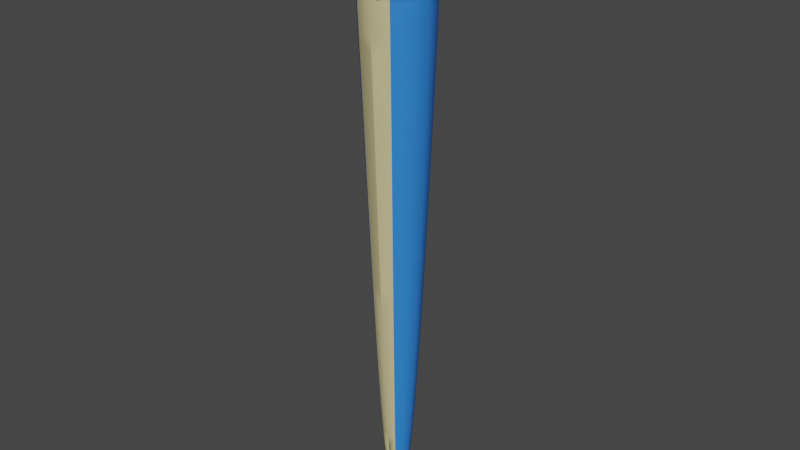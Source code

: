 # Source: 147-dratini.blend  (saved by Blender 2.90.8; exported with 4.5.12 LTS)
import bpy
from mathutils import Matrix  # noqa: F401  (used for matrix-valued properties, if any)

bpy.ops.wm.read_factory_settings(use_empty=True)
scene = bpy.context.scene
scene.name = 'Scene'

# ---- collections
col_collection = bpy.data.collections.new('Collection'); scene.collection.children.link(col_collection)

# ---- materials (node trees are filled in below, after node groups)
mat_body_1 = bpy.data.materials.new('body 1')
mat_body_1.use_transparent_shadow = False
mat_body_2 = bpy.data.materials.new('body 2')
mat_body_2.use_transparent_shadow = False
mat_eyes_1 = bpy.data.materials.new('eyes 1')
mat_eyes_1.use_transparent_shadow = False

# ---- material node trees
mat_body_1.use_nodes = True; mat_body_1.node_tree.nodes.clear()
_N = mat_body_1.node_tree.nodes; _L = mat_body_1.node_tree.links
n0 = _N.new('ShaderNodeBsdfPrincipled'); n0.name = 'Principled BSDF'; n0.location = (10, 300)
n0.distribution = 'GGX'
n0.subsurface_method = 'BURLEY'
n0.inputs[0].default_value = (0.02846, 0.2234, 0.8, 1.0)
n0.inputs[3].default_value = 1.45
n0.inputs[27].default_value = (0.0, 0.0, 0.0, 1.0)
n0.inputs[28].default_value = 1.0
n1 = _N.new('ShaderNodeOutputMaterial'); n1.name = 'Material Output'; n1.location = (300, 300)
_L.new(n0.outputs[0], n1.inputs[0])
n1.is_active_output = True
mat_body_2.use_nodes = True; mat_body_2.node_tree.nodes.clear()
_N = mat_body_2.node_tree.nodes; _L = mat_body_2.node_tree.links
n0 = _N.new('ShaderNodeBsdfPrincipled'); n0.name = 'Principled BSDF'; n0.location = (10, 300)
n0.distribution = 'GGX'
n0.subsurface_method = 'BURLEY'
n0.inputs[0].default_value = (0.6351, 0.5725, 0.2908, 1.0)
n0.inputs[3].default_value = 1.45
n0.inputs[27].default_value = (0.0, 0.0, 0.0, 1.0)
n0.inputs[28].default_value = 1.0
n1 = _N.new('ShaderNodeOutputMaterial'); n1.name = 'Material Output'; n1.location = (300, 300)
_L.new(n0.outputs[0], n1.inputs[0])
n1.is_active_output = True
mat_eyes_1.use_nodes = True; mat_eyes_1.node_tree.nodes.clear()
_N = mat_eyes_1.node_tree.nodes; _L = mat_eyes_1.node_tree.links
n0 = _N.new('ShaderNodeBsdfPrincipled'); n0.name = 'Principled BSDF'; n0.location = (10, 300)
n0.distribution = 'GGX'
n0.subsurface_method = 'BURLEY'
n0.inputs[0].default_value = (0.0, 0.0, 0.0, 1.0)
n0.inputs[3].default_value = 1.45
n0.inputs[27].default_value = (0.0, 0.0, 0.0, 1.0)
n0.inputs[28].default_value = 1.0
n1 = _N.new('ShaderNodeOutputMaterial'); n1.name = 'Material Output'; n1.location = (300, 300)
_L.new(n0.outputs[0], n1.inputs[0])
n1.is_active_output = True

# ---- world
world_world = bpy.data.worlds.new('World'); scene.world = world_world
world_world.use_nodes = True; world_world.node_tree.nodes.clear()
_N = world_world.node_tree.nodes; _L = world_world.node_tree.links
n0 = _N.new('ShaderNodeOutputWorld'); n0.name = 'World Output'; n0.location = (300, 300)
n1 = _N.new('ShaderNodeBackground'); n1.name = 'Background'; n1.location = (10, 300)
n1.inputs[0].default_value = (0.05088, 0.05088, 0.05088, 1.0)
_L.new(n1.outputs[0], n0.inputs[0])
n0.is_active_output = True
world_world.color = (0.05088, 0.05088, 0.05088)
world_world.use_sun_shadow = False
world_world.sun_shadow_jitter_overblur = 0.0

# ---- meshes
me_beziercurve = bpy.data.meshes.new('BezierCurve')
me_beziercurve.from_pydata([(-0.0007866, -0.861, 4.905), (-0.5182, -0.7383, 4.912), (-0.897, -0.4035, 4.936), (-1.036, 0.05367, 4.971), (-0.897, 0.5107, 5.008), (-0.5182, 0.8452, 5.037), (-0.0007866, 0.9674, 5.049), (-0.000563, -0.8527, 4.844), (-0.4562, -0.7305, 4.847), (-0.7897, -0.397, 4.858), (-0.9118, 0.05836, 4.875), (-0.8909, 0.5137, 4.892), (-0.5144, 0.8469, 4.906), (-0.0001441, 0.9688, 4.912), (-0.0002557, -0.854, 4.695), (-0.4585, -0.7311, 4.697), (-0.7939, -0.3956, 4.703), (-0.9165, 0.06258, 4.713), (-0.7936, 0.5207, 4.723), (-0.4581, 0.856, 4.73), (0.0001663, 0.9786, 4.734), (2.968e-05, -0.8527, 4.478), (-0.4594, -0.7295, 4.48), (-0.7956, -0.3932, 4.484), (-0.9186, 0.06623, 4.49), (-0.7954, 0.5256, 4.497), (-0.459, 0.8618, 4.502), (0.0004722, 0.9847, 4.504), (0.0002784, -0.8406, 4.204), (-0.4545, -0.7186, 4.205), (-0.7874, -0.3855, 4.207), (-0.9092, 0.06933, 4.212), (-0.7872, 0.5241, 4.216), (-0.4542, 0.857, 4.219), (0.0007237, 0.9788, 4.221), (0.0004863, -0.8289, 3.876), (-0.4498, -0.7081, 3.877), (-0.7794, -0.3784, 3.879), (-0.8999, 0.07191, 3.882), (-0.7791, 0.5222, 3.885), (-0.4494, 0.8517, 3.887), (0.0009302, 0.9723, 3.888), (0.0006548, -0.8134, 3.501), (-0.4429, -0.6944, 3.501), (-0.7675, -0.3696, 3.503), (-0.8863, 0.07399, 3.505), (-0.7673, 0.5175, 3.507), (-0.4425, 0.8421, 3.508), (0.001094, 0.9609, 3.509), (0.0007867, -0.7954, 3.082), (-0.4346, -0.6786, 3.082), (-0.7532, -0.3598, 3.083), (-0.8698, 0.0756, 3.085), (-0.753, 0.5109, 3.086), (-0.4342, 0.8296, 3.087), (0.001218, 0.9461, 3.088), (0.0008831, -0.7778, 2.624), (-0.4263, -0.6632, 2.624), (-0.7389, -0.3504, 2.625), (-0.8533, 0.07678, 2.626), (-0.7387, 0.5039, 2.627), (-0.4259, 0.8166, 2.627), (0.001307, 0.931, 2.628), (0.0009468, -0.7585, 2.132), (-0.417, -0.6465, 2.132), (-0.7228, -0.3404, 2.132), (-0.8347, 0.07755, 2.132), (-0.7226, 0.4955, 2.133), (-0.4166, 0.8013, 2.133), (0.001362, 0.9132, 2.133), (0.0009807, -0.7371, 1.608), (-0.4064, -0.6278, 1.608), (-0.7046, -0.3295, 1.609), (-0.8136, 0.07794, 1.609), (-0.7044, 0.4853, 1.609), (-0.406, 0.7835, 1.609), (0.001385, 0.8925, 1.609), (0.0009863, -0.7159, 1.059), (-0.3958, -0.6095, 1.059), (-0.6863, -0.3189, 1.059), (-0.7925, 0.07799, 1.059), (-0.6861, 0.4748, 1.059), (-0.3955, 0.7653, 1.059), (0.001381, 0.8715, 1.059), (0.0009665, -0.6951, 0.4877), (-0.3853, -0.5915, 0.4876), (-0.6681, -0.3086, 0.4875), (-0.7715, 0.07773, 0.4872), (-0.6679, 0.464, 0.4869), (-0.385, 0.7468, 0.4867), (0.00135, 0.8502, 0.4866), (0.0009241, -0.6712, -0.1015), (-0.3731, -0.5709, -0.1015), (-0.6469, -0.2969, -0.1018), (-0.7471, 0.07718, -0.1022), (-0.6468, 0.4513, -0.1027), (-0.3728, 0.725, -0.103), (0.001296, 0.8252, -0.1031), (0.0008613, -0.6473, -0.7041), (-0.3609, -0.5503, -0.7042), (-0.6256, -0.2854, -0.7046), (-0.7225, 0.07638, -0.7051), (-0.6254, 0.4381, -0.7057), (-0.3606, 0.7029, -0.7061), (0.00122, 0.7997, -0.7063), (0.0007802, -0.6236, -1.316), (-0.3486, -0.5299, -1.316), (-0.6043, -0.2741, -1.317), (-0.6978, 0.07536, -1.317), (-0.6041, 0.4247, -1.318), (-0.3483, 0.6804, -1.318), (0.001127, 0.774, -1.319), (0.0006837, -0.5994, -1.933), (-0.336, -0.5091, -1.933), (-0.5824, -0.2626, -1.934), (-0.6726, 0.07414, -1.935), (-0.5823, 0.4108, -1.935), (-0.3357, 0.6572, -1.936), (0.001018, 0.7474, -1.936), (0.0005747, -0.5729, -2.551), (-0.3222, -0.4864, -2.551), (-0.5584, -0.25, -2.552), (-0.6448, 0.07276, -2.553), (-0.5582, 0.3955, -2.553), (-0.3219, 0.6317, -2.554), (0.0008949, 0.7181, -2.554), (0.0004548, -0.5465, -3.166), (-0.3083, -0.4637, -3.166), (-0.5343, -0.2376, -3.167), (-0.617, 0.07125, -3.167), (-0.5342, 0.38, -3.168), (-0.3081, 0.606, -3.169), (0.0007612, 0.6887, -3.169), (0.0003268, -0.5202, -3.773), (-0.2945, -0.4411, -3.773), (-0.5103, -0.2252, -3.774), (-0.5892, 0.06963, -3.775), (-0.5102, 0.3645, -3.776), (-0.2943, 0.5803, -3.776), (0.0006193, 0.6592, -3.776), (0.0001935, -0.4924, -4.369), (-0.2799, -0.4173, -4.369), (-0.4849, -0.2122, -4.369), (-0.5599, 0.06795, -4.37), (-0.4847, 0.348, -4.371), (-0.2796, 0.553, -4.372), (0.0004715, 0.628, -4.372), (5.758e-05, -0.4629, -4.948), (-0.2644, -0.392, -4.948), (-0.458, -0.1983, -4.949), (-0.5288, 0.06622, -4.95), (-0.4579, 0.3307, -4.951), (-0.2642, 0.5243, -4.951), (0.0003198, 0.5951, -4.951), (-7.88e-05, -0.4334, -5.508), (-0.2489, -0.3667, -5.508), (-0.4311, -0.1844, -5.508), (-0.4977, 0.06448, -5.509), (-0.431, 0.3134, -5.51), (-0.2487, 0.4955, -5.511), (0.0001677, 0.5621, -5.511), (-0.0002137, -0.4039, -6.043), (-0.2335, -0.3413, -6.043), (-0.4042, -0.1705, -6.043), (-0.4667, 0.06277, -6.044), (-0.4041, 0.296, -6.045), (-0.2333, 0.4668, -6.045), (1.752e-05, 0.5292, -6.046), (-0.0003434, -0.3707, -6.549), (-0.2162, -0.3128, -6.549), (-0.3741, -0.1547, -6.55), (-0.4319, 0.0611, -6.551), (-0.374, 0.2769, -6.551), (-0.216, 0.4349, -6.552), (-0.0001293, 0.4927, -6.552), (-0.0004665, -0.3371, -7.023), (-0.1987, -0.2839, -7.023), (-0.3438, -0.1387, -7.023), (-0.3969, 0.05952, -7.024), (-0.3437, 0.2578, -7.025), (-0.1985, 0.4028, -7.025), (-0.0002695, 0.4559, -7.026), (-0.0005795, -0.3034, -7.46), (-0.1812, -0.2549, -7.46), (-0.3135, -0.1226, -7.46), (-0.3618, 0.05804, -7.461), (-0.3134, 0.2387, -7.461), (-0.1811, 0.3709, -7.462), (-0.0004007, 0.4193, -7.462), (-0.0006801, -0.2654, -7.855), (-0.1617, -0.2222, -7.855), (-0.2796, -0.1043, -7.856), (-0.3227, 0.05671, -7.856), (-0.2795, 0.2177, -7.857), (-0.1616, 0.3356, -7.857), (-0.0005203, 0.3787, -7.857), (-0.0007659, -0.2257, -8.205), (-0.1414, -0.188, -8.205), (-0.2443, -0.08506, -8.206), (-0.2819, 0.05555, -8.206), (-0.2442, 0.1961, -8.207), (-0.1412, 0.299, -8.207), (-0.0006267, 0.3367, -8.207), (-0.0008346, -0.1854, -8.506), (-0.1208, -0.1532, -8.506), (-0.2086, -0.06536, -8.506), (-0.2407, 0.05459, -8.507), (-0.2085, 0.1745, -8.507), (-0.1207, 0.2623, -8.507), (-0.0007163, 0.2944, -8.507), (-0.0008823, -0.1348, -8.753), (-0.0952, -0.1095, -8.753), (-0.1642, -0.04047, -8.753), (-0.1895, 0.05387, -8.753), (-0.1642, 0.1482, -8.753), (-0.09512, 0.2172, -8.754), (-0.0007888, 0.2425, -8.754), (-0.0009071, -0.0818, -8.941), (-0.06849, -0.06368, -8.941), (-0.118, -0.01419, -8.942), (-0.136, 0.0534, -8.942), (-0.1179, 0.121, -8.942), (-0.06843, 0.1704, -8.942), (-0.0008394, 0.1885, -8.942), (-0.000887, 0.05321, -9.068), (-0.000887, 0.05321, -9.068), (-0.000887, 0.05321, -9.068), (-0.000887, 0.05321, -9.068), (-0.000887, 0.05321, -9.068), (-0.000887, 0.05321, -9.068), (-0.000887, 0.05321, -9.068), (-0.000887, 0.05321, -9.068), (-0.000887, 0.05321, -9.068), (-0.000887, 0.05321, -9.068), (-0.000887, 0.05321, -9.068), (-0.000887, 0.05321, -9.068), (-0.0007696, 0.05321, 6.981), (-0.0007696, 0.05321, 6.981), (-0.0007696, 0.05321, 6.981), (-0.0007696, 0.05321, 6.981), (-0.0007696, 0.05321, 6.981), (-0.0007696, 0.05321, 6.981), (-0.0007696, 0.05321, 6.981), (-0.0007696, 0.05321, 6.981), (-0.0007696, 0.05321, 6.981), (-0.531, -0.7648, 5.16), (-0.4878, -0.6918, 5.417), (-0.4878, -0.6918, 5.667), (-0.4878, -0.6918, 5.918), (-0.4878, -0.6918, 6.168), (-0.4391, -0.6173, 6.425), (-0.3904, -0.5428, 6.681), (-0.6756, -0.2907, 6.7), (-0.76, -0.3337, 6.445), (-0.8443, -0.3767, 6.191), (-0.8443, -0.3767, 5.941), (-0.8443, -0.3767, 5.69), (-0.8443, -0.3767, 5.44), (-0.9191, -0.4217, 5.185), (-0.0007841, -0.8073, 5.16), (-0.0007798, -0.8073, 5.661), (-0.0007777, -0.8073, 5.911), (-0.0007755, -0.8073, 6.162), (-0.0007734, -0.7213, 6.419), (-0.0007717, -0.6352, 6.676), (-0.531, 0.8578, 5.288), (-0.4878, 0.7987, 5.534), (-0.4878, 0.7987, 5.784), (-0.4878, 0.7987, 6.035), (-0.4878, 0.7987, 6.285), (-0.4391, 0.7241, 6.53), (-0.3904, 0.6496, 6.775), (-0.0007717, 0.7416, 6.784), (-0.0007739, 0.8277, 6.541), (-0.000776, 0.9138, 6.297), (-0.0007782, 0.9138, 6.047), (-0.0007803, 0.9138, 5.796), (-0.0007825, 0.9138, 5.546), (-0.0007847, 0.9831, 5.301), (-0.9191, 0.5151, 5.259), (-0.8443, 0.4839, 5.507), (-0.8443, 0.4839, 5.758), (-0.7616, 0.4299, 5.918), (-0.7616, 0.4299, 6.291), (-0.76, 0.4408, 6.506), (-0.6756, 0.3977, 6.754), (-1.061, 0.04674, 5.221), (-0.9748, 0.05364, 5.473), (-0.9748, 0.05364, 5.723), (-0.9557, -0.2099, 5.867), (-0.9557, -0.2099, 6.239), (-0.8774, 0.0536, 6.475), (-0.78, 0.05355, 6.726), (-0.4878, -0.6918, 5.166), (-0.4878, -0.6918, 5.417), (-0.4878, -0.6918, 5.667), (-0.0007841, -0.8073, 5.16), (-0.0007798, -0.8073, 5.661), (-0.4878, -1.135, 5.918), (-0.4878, -1.135, 5.667), (-0.4878, -1.135, 5.417), (0.0, -1.208, 5.16), (0.0, -1.135, 5.417), (-0.531, -1.208, 5.16), (0.0, -1.135, 5.667), (0.0, -1.135, 5.918), (-0.4878, -0.7758, 5.918), (-0.4878, -0.7758, 6.168), (-0.4391, -0.7013, 6.425), (-0.76, -0.4177, 6.445), (-0.8443, -0.4607, 6.191), (-0.8443, -0.4607, 5.941), (-0.7616, 0.9359, 5.632), (-0.7616, 1.463, 7.013), (-0.9557, -0.2099, 5.867), (-0.9557, 0.8232, 6.961), (-0.7616, 0.4299, 6.105), (-0.9557, -0.2099, 6.053), (-0.8587, 0.11, 5.893), (-0.8587, 1.143, 6.987), (-0.7616, 1.463, 6.92), (-0.9557, -0.2099, 6.146), (-0.8101, 0.27, 5.906), (-0.8101, 1.303, 7.0), (-0.7616, 0.9359, 5.725), (-0.9557, -0.2099, 5.96), (-0.9072, -0.04993, 5.88), (-0.9072, 0.9832, 6.974), (-0.9662, 1.525, 6.92), (-0.9662, 1.525, 7.013), (-1.351, -0.1478, 6.146), (-1.16, 0.8853, 6.961), (-1.015, 0.838, 5.619), (-0.9662, 0.998, 5.632), (-1.015, 1.365, 7.0), (-0.9662, 0.998, 5.725), (-0.9662, 0.492, 6.105), (-1.16, 0.3582, 5.673), (-1.351, -0.1478, 6.053), (-1.112, 0.5181, 5.593), (-1.063, 0.6781, 5.606), (-1.112, 1.045, 6.974), (-1.063, 1.205, 6.987), (-1.254, 0.1721, 6.172), (-1.063, 0.6781, 5.699), (-1.254, 0.1721, 6.079), (-1.205, 0.3321, 6.092), (-1.303, 0.01214, 6.066), (-1.16, 0.3582, 5.58), (-1.112, 0.5181, 5.686), (-1.015, 0.838, 5.712), (-1.205, 0.3321, 6.185), (-1.303, 0.01214, 6.159), (-1.083, 0.7371, 6.124), (-1.034, 0.8971, 6.137), (-1.131, 0.5772, 6.111), (-1.131, 0.5772, 6.205), (-1.034, 0.8971, 6.23), (-0.9856, 1.057, 6.15), (-0.9856, 1.057, 6.243), (-1.083, 0.7371, 6.217), (-0.000773, -0.7032, 6.473), (-0.0007725, -0.6766, 6.553), (-0.05622, -0.6766, 6.514), (-0.4391, -0.6173, 6.425), (-0.3904, -0.5428, 6.681), (-0.0007725, -0.6766, 6.553), (-0.0007717, -0.6352, 6.676), (-0.0007734, -0.7213, 6.419), (-0.000773, -0.7032, 6.473), (-0.05622, -0.6766, 6.514), (-0.0007725, -0.6766, 6.553), (-0.000773, -0.7032, 6.473), (0.0, -0.7495, 6.489), (0.0, -0.7229, 6.568), (-0.067, -0.7229, 6.529)], [(236, 244), (237, 238), (294, 246), (260, 297), (247, 295), (370, 363)], [(1, 8, 7, 0), (2, 9, 8, 1), (3, 10, 9, 2), (4, 11, 10, 3), (5, 12, 11, 4), (6, 13, 12, 5), (8, 15, 14, 7), (9, 16, 15, 8), (10, 17, 16, 9), (11, 18, 17, 10), (12, 19, 18, 11), (13, 20, 19, 12), (15, 22, 21, 14), (16, 23, 22, 15), (17, 24, 23, 16), (18, 25, 24, 17), (19, 26, 25, 18), (20, 27, 26, 19), (22, 29, 28, 21), (23, 30, 29, 22), (24, 31, 30, 23), (25, 32, 31, 24), (26, 33, 32, 25), (27, 34, 33, 26), (29, 36, 35, 28), (30, 37, 36, 29), (31, 38, 37, 30), (32, 39, 38, 31), (33, 40, 39, 32), (34, 41, 40, 33), (36, 43, 42, 35), (37, 44, 43, 36), (38, 45, 44, 37), (39, 46, 45, 38), (40, 47, 46, 39), (41, 48, 47, 40), (43, 50, 49, 42), (44, 51, 50, 43), (45, 52, 51, 44), (46, 53, 52, 45), (47, 54, 53, 46), (48, 55, 54, 47), (50, 57, 56, 49), (51, 58, 57, 50), (52, 59, 58, 51), (53, 60, 59, 52), (54, 61, 60, 53), (55, 62, 61, 54), (57, 64, 63, 56), (58, 65, 64, 57), (59, 66, 65, 58), (60, 67, 66, 59), (61, 68, 67, 60), (62, 69, 68, 61), (64, 71, 70, 63), (65, 72, 71, 64), (66, 73, 72, 65), (67, 74, 73, 66), (68, 75, 74, 67), (69, 76, 75, 68), (71, 78, 77, 70), (72, 79, 78, 71), (73, 80, 79, 72), (74, 81, 80, 73), (75, 82, 81, 74), (76, 83, 82, 75), (78, 85, 84, 77), (79, 86, 85, 78), (80, 87, 86, 79), (81, 88, 87, 80), (82, 89, 88, 81), (83, 90, 89, 82), (85, 92, 91, 84), (86, 93, 92, 85), (87, 94, 93, 86), (88, 95, 94, 87), (89, 96, 95, 88), (90, 97, 96, 89), (92, 99, 98, 91), (93, 100, 99, 92), (94, 101, 100, 93), (95, 102, 101, 94), (96, 103, 102, 95), (97, 104, 103, 96), (99, 106, 105, 98), (100, 107, 106, 99), (101, 108, 107, 100), (102, 109, 108, 101), (103, 110, 109, 102), (104, 111, 110, 103), (106, 113, 112, 105), (107, 114, 113, 106), (108, 115, 114, 107), (109, 116, 115, 108), (110, 117, 116, 109), (111, 118, 117, 110), (113, 120, 119, 112), (114, 121, 120, 113), (115, 122, 121, 114), (116, 123, 122, 115), (117, 124, 123, 116), (118, 125, 124, 117), (120, 127, 126, 119), (121, 128, 127, 120), (122, 129, 128, 121), (123, 130, 129, 122), (124, 131, 130, 123), (125, 132, 131, 124), (127, 134, 133, 126), (128, 135, 134, 127), (129, 136, 135, 128), (130, 137, 136, 129), (131, 138, 137, 130), (132, 139, 138, 131), (134, 141, 140, 133), (135, 142, 141, 134), (136, 143, 142, 135), (137, 144, 143, 136), (138, 145, 144, 137), (139, 146, 145, 138), (141, 148, 147, 140), (142, 149, 148, 141), (143, 150, 149, 142), (144, 151, 150, 143), (145, 152, 151, 144), (146, 153, 152, 145), (148, 155, 154, 147), (149, 156, 155, 148), (150, 157, 156, 149), (151, 158, 157, 150), (152, 159, 158, 151), (153, 160, 159, 152), (155, 162, 161, 154), (156, 163, 162, 155), (157, 164, 163, 156), (158, 165, 164, 157), (159, 166, 165, 158), (160, 167, 166, 159), (162, 169, 168, 161), (163, 170, 169, 162), (164, 171, 170, 163), (165, 172, 171, 164), (166, 173, 172, 165), (167, 174, 173, 166), (169, 176, 175, 168), (170, 177, 176, 169), (171, 178, 177, 170), (172, 179, 178, 171), (173, 180, 179, 172), (174, 181, 180, 173), (176, 183, 182, 175), (177, 184, 183, 176), (178, 185, 184, 177), (179, 186, 185, 178), (180, 187, 186, 179), (181, 188, 187, 180), (183, 190, 189, 182), (184, 191, 190, 183), (185, 192, 191, 184), (186, 193, 192, 185), (187, 194, 193, 186), (188, 195, 194, 187), (190, 197, 196, 189), (191, 198, 197, 190), (192, 199, 198, 191), (193, 200, 199, 192), (194, 201, 200, 193), (195, 202, 201, 194), (197, 204, 203, 196), (198, 205, 204, 197), (199, 206, 205, 198), (200, 207, 206, 199), (201, 208, 207, 200), (202, 209, 208, 201), (204, 211, 210, 203), (205, 212, 211, 204), (206, 213, 212, 205), (207, 214, 213, 206), (208, 215, 214, 207), (209, 216, 215, 208), (211, 218, 217, 210), (212, 219, 218, 211), (213, 220, 219, 212), (214, 221, 220, 213), (215, 222, 221, 214), (216, 223, 222, 215), (161, 168, 175, 182, 189, 196, 203, 210, 217, 229, 228, 227, 226, 225, 224, 235, 223, 216, 209, 202, 195, 188, 181, 174, 167, 160, 154), (218, 230, 229, 217), (219, 231, 230, 218), (220, 232, 231, 219), (221, 233, 232, 220), (222, 234, 233, 221), (223, 235, 234, 222), (252, 251, 239, 240), (251, 264, 238, 239), (272, 271, 243, 244), (271, 285, 242, 243), (285, 292, 241, 242), (292, 252, 240, 241), (3, 2, 258, 286), (286, 258, 257, 287), (287, 257, 256, 288), (288, 256, 255, 289), (289, 255, 254, 290), (290, 254, 253, 291), (291, 253, 252, 292), (4, 3, 286, 279), (279, 286, 287, 280), (280, 287, 288, 281), (281, 288, 289, 282), (283, 282, 312, 324, 316, 320, 313), (283, 290, 291, 284), (284, 291, 292, 285), (5, 4, 279, 265), (265, 279, 280, 266), (266, 280, 281, 267), (267, 281, 282, 268), (268, 282, 283, 269), (269, 283, 284, 270), (270, 284, 285, 271), (6, 5, 265, 278), (278, 265, 266, 277), (277, 266, 267, 276), (276, 267, 268, 275), (275, 268, 269, 274), (274, 269, 270, 273), (273, 270, 271, 272), (248, 249, 307, 306), (1, 0, 259, 245), (246, 245, 303, 300), (248, 261, 262, 249), (249, 262, 263, 250), (263, 361, 369, 368), (2, 1, 245, 258), (258, 245, 246, 257), (257, 246, 247, 256), (256, 247, 248, 255), (254, 255, 311, 310), (250, 253, 309, 308), (253, 250, 251, 252), (247, 246, 300, 299), (245, 259, 296, 293), (298, 299, 304, 305), (299, 300, 302, 304), (248, 298, 305, 261), (300, 303, 301, 302), (248, 247, 299, 298), (311, 306, 307, 310), (310, 307, 308, 309), (255, 248, 306, 311), (249, 250, 308, 307), (253, 254, 310, 309), (327, 319, 342, 341), (282, 289, 314, 326, 318, 322, 312), (289, 290, 315, 321, 317, 325, 314), (290, 283, 313, 323, 319, 327, 315), (322, 318, 340, 332), (323, 313, 329, 334), (318, 326, 339, 340), (317, 321, 330, 338), (312, 322, 332, 333), (325, 317, 338, 337), (320, 316, 336, 328), (321, 315, 331, 330), (315, 327, 341, 331), (316, 324, 335, 336), (313, 320, 328, 329), (326, 314, 348, 339), (314, 325, 337, 348), (324, 312, 333, 335), (319, 323, 334, 342), (352, 330, 331, 341), (351, 343, 342, 334), (350, 344, 345, 346), (349, 337, 338, 347), (344, 349, 347, 345), (340, 339, 349, 344), (339, 348, 337, 349), (335, 350, 346, 336), (333, 332, 350, 335), (332, 340, 344, 350), (328, 351, 334, 329), (336, 346, 351, 328), (343, 351, 359, 357), (343, 352, 341, 342), (330, 352, 360, 356), (347, 338, 355, 353), (358, 354, 357, 359), (354, 353, 360, 357), (353, 355, 356, 360), (338, 330, 356, 355), (351, 346, 358, 359), (345, 347, 353, 354), (346, 345, 354, 358), (352, 343, 357, 360), (364, 368, 369, 370, 366, 367, 365), (250, 263, 368, 364), (366, 370, 375, 374), (264, 251, 365, 367), (361, 362, 366, 369), (251, 250, 364, 365), (362, 264, 367, 366), (369, 366, 371, 372), (374, 375, 373), (370, 369, 373, 375), (369, 366, 374, 373), (259, 301, 303, 245)])
me_beziercurve.polygons.foreach_set('use_smooth', [1, 1, 1, 1, 1, 1, 1, 1, 1, 1, 1, 1, 1, 1, 1, 1, 1, 1, 1, 1, 1, 1, 1, 1, 1, 1, 1, 1, 1, 1, 1, 1, 1, 1, 1, 1, 1, 1, 1, 1, 1, 1, 1, 1, 1, 1, 1, 1, 1, 1, 1, 1, 1, 1, 1, 1, 1, 1, 1, 1, 1, 1, 1, 1, 1, 1, 1, 1, 1, 1, 1, 1, 1, 1, 1, 1, 1, 1, 1, 1, 1, 1, 1, 1, 1, 1, 1, 1, 1, 1, 1, 1, 1, 1, 1, 1, 1, 1, 1, 1, 1, 1, 1, 1, 1, 1, 1, 1, 1, 1, 1, 1, 1, 1, 1, 1, 1, 1, 1, 1, 1, 1, 1, 1, 1, 1, 1, 1, 1, 1, 1, 1, 1, 1, 1, 1, 1, 1, 1, 1, 1, 1, 1, 1, 1, 1, 1, 1, 1, 1, 1, 1, 1, 1, 1, 1, 1, 1, 1, 1, 1, 1, 1, 1, 1, 1, 1, 1, 1, 1, 1, 1, 1, 1, 1, 1, 1, 1, 1, 1, 1, 1, 1, 1, 1, 1, 1, 1, 1, 1, 1, 1, 1, 1, 1, 1, 1, 1, 1, 1, 1, 1, 1, 1, 1, 1, 1, 1, 1, 1, 1, 1, 1, 1, 1, 1, 1, 1, 1, 1, 1, 1, 1, 1, 1, 1, 1, 1, 1, 1, 1, 1, 0, 1, 1, 1, 1, 1, 1, 1, 1, 1, 1, 1, 1, 1, 1, 1, 1, 1, 1, 1, 1, 1, 1, 1, 1, 1, 1, 1, 1, 1, 1, 1, 1, 1, 1, 1, 1, 1, 1, 1, 1, 1, 1, 1, 1, 1, 1, 1, 1, 1, 1, 1, 1, 1, 1, 1, 1, 1, 1, 1, 1, 1, 1, 1, 1, 1, 1, 0, 1, 0, 1, 1, 1, 0, 0])
me_beziercurve.polygons.foreach_set('material_index', [0, 0, 0, 0, 0, 0, 1, 0, 0, 0, 0, 0, 1, 0, 0, 0, 0, 0, 1, 0, 0, 0, 0, 0, 1, 0, 0, 0, 0, 0, 1, 0, 0, 0, 0, 0, 1, 0, 0, 0, 0, 0, 1, 0, 0, 0, 0, 0, 1, 0, 0, 0, 0, 0, 1, 0, 0, 0, 0, 0, 1, 0, 0, 0, 0, 0, 1, 0, 0, 0, 0, 0, 1, 0, 0, 0, 0, 0, 1, 0, 0, 0, 0, 0, 1, 0, 0, 0, 0, 0, 1, 0, 0, 0, 0, 0, 1, 0, 0, 0, 0, 0, 1, 0, 0, 0, 0, 0, 1, 0, 0, 0, 0, 0, 1, 0, 0, 0, 0, 0, 1, 0, 0, 0, 0, 0, 1, 0, 0, 0, 0, 0, 1, 0, 0, 0, 0, 0, 1, 0, 0, 0, 0, 0, 1, 0, 0, 0, 0, 0, 1, 0, 0, 0, 0, 0, 1, 0, 0, 0, 0, 0, 1, 0, 0, 0, 0, 0, 1, 0, 0, 0, 0, 0, 1, 0, 0, 0, 0, 0, 1, 0, 0, 0, 0, 0, 1, 1, 0, 0, 0, 0, 0, 0, 0, 0, 0, 0, 0, 0, 0, 0, 0, 0, 0, 0, 0, 0, 0, 0, 1, 0, 0, 0, 0, 0, 0, 0, 0, 0, 0, 0, 0, 0, 0, 0, 0, 0, 0, 1, 0, 0, 0, 0, 0, 0, 0, 0, 0, 0, 1, 0, 1, 1, 1, 1, 1, 2, 2, 0, 0, 0, 1, 1, 0, 1, 1, 1, 1, 1, 1, 1, 1, 1, 1, 1, 1, 1, 1, 1, 1, 1, 1, 1, 1, 1, 1, 1, 1, 1, 1, 1, 1, 0, 1, 0, 0, 0, 1, 1, 1, 1, 0, 0, 0, 0, 0, 1, 0, 0, 0, 0, 0, 1, 1, 0, 1])
_uv = me_beziercurve.uv_layers.new(name='UVMap')
_uv.uv.foreach_set('vector', [0.0, 0.5, 0.03125, 0.5, 0.03125, 0.4167, 0.0, 0.4167, 0.0, 0.5833, 0.03125, 0.5833, 0.03125, 0.5, 0.0, 0.5, 0.0, 0.6667, 0.03125, 0.6667, 0.03125, 0.5833, 0.0, 0.5833, 0.0, 0.75, 0.03125, 0.75, 0.03125, 0.6667, 0.0, 0.6667, 0.0, 0.8333, 0.03125, 0.8333, 0.03125, 0.75, 0.0, 0.75, 0.0, 0.9167, 0.03125, 0.9167, 0.03125, 0.8333, 0.0, 0.8333, 0.03125, 0.5, 0.0625, 0.5, 0.0625, 0.4167, 0.03125, 0.4167, 0.03125, 0.5833, 0.0625, 0.5833, 0.0625, 0.5, 0.03125, 0.5, 0.03125, 0.6667, 0.0625, 0.6667, 0.0625, 0.5833, 0.03125, 0.5833, 0.03125, 0.75, 0.0625, 0.75, 0.0625, 0.6667, 0.03125, 0.6667, 0.03125, 0.8333, 0.0625, 0.8333, 0.0625, 0.75, 0.03125, 0.75, 0.03125, 0.9167, 0.0625, 0.9167, 0.0625, 0.8333, 0.03125, 0.8333, 0.0625, 0.5, 0.09375, 0.5, 0.09375, 0.4167, 0.0625, 0.4167, 0.0625, 0.5833, 0.09375, 0.5833, 0.09375, 0.5, 0.0625, 0.5, 0.0625, 0.6667, 0.09375, 0.6667, 0.09375, 0.5833, 0.0625, 0.5833, 0.0625, 0.75, 0.09375, 0.75, 0.09375, 0.6667, 0.0625, 0.6667, 0.0625, 0.8333, 0.09375, 0.8333, 0.09375, 0.75, 0.0625, 0.75, 0.0625, 0.9167, 0.09375, 0.9167, 0.09375, 0.8333, 0.0625, 0.8333, 0.09375, 0.5, 0.125, 0.5, 0.125, 0.4167, 0.09375, 0.4167, 0.09375, 0.5833, 0.125, 0.5833, 0.125, 0.5, 0.09375, 0.5, 0.09375, 0.6667, 0.125, 0.6667, 0.125, 0.5833, 0.09375, 0.5833, 0.09375, 0.75, 0.125, 0.75, 0.125, 0.6667, 0.09375, 0.6667, 0.09375, 0.8333, 0.125, 0.8333, 0.125, 0.75, 0.09375, 0.75, 0.09375, 0.9167, 0.125, 0.9167, 0.125, 0.8333, 0.09375, 0.8333, 0.125, 0.5, 0.1562, 0.5, 0.1562, 0.4167, 0.125, 0.4167, 0.125, 0.5833, 0.1562, 0.5833, 0.1562, 0.5, 0.125, 0.5, 0.125, 0.6667, 0.1562, 0.6667, 0.1562, 0.5833, 0.125, 0.5833, 0.125, 0.75, 0.1562, 0.75, 0.1562, 0.6667, 0.125, 0.6667, 0.125, 0.8333, 0.1562, 0.8333, 0.1562, 0.75, 0.125, 0.75, 0.125, 0.9167, 0.1562, 0.9167, 0.1562, 0.8333, 0.125, 0.8333, 0.1562, 0.5, 0.1875, 0.5, 0.1875, 0.4167, 0.1562, 0.4167, 0.1562, 0.5833, 0.1875, 0.5833, 0.1875, 0.5, 0.1562, 0.5, 0.1562, 0.6667, 0.1875, 0.6667, 0.1875, 0.5833, 0.1562, 0.5833, 0.1562, 0.75, 0.1875, 0.75, 0.1875, 0.6667, 0.1562, 0.6667, 0.1562, 0.8333, 0.1875, 0.8333, 0.1875, 0.75, 0.1562, 0.75, 0.1562, 0.9167, 0.1875, 0.9167, 0.1875, 0.8333, 0.1562, 0.8333, 0.1875, 0.5, 0.2188, 0.5, 0.2188, 0.4167, 0.1875, 0.4167, 0.1875, 0.5833, 0.2188, 0.5833, 0.2188, 0.5, 0.1875, 0.5, 0.1875, 0.6667, 0.2188, 0.6667, 0.2188, 0.5833, 0.1875, 0.5833, 0.1875, 0.75, 0.2188, 0.75, 0.2188, 0.6667, 0.1875, 0.6667, 0.1875, 0.8333, 0.2188, 0.8333, 0.2188, 0.75, 0.1875, 0.75, 0.1875, 0.9167, 0.2188, 0.9167, 0.2188, 0.8333, 0.1875, 0.8333, 0.2188, 0.5, 0.25, 0.5, 0.25, 0.4167, 0.2188, 0.4167, 0.2188, 0.5833, 0.25, 0.5833, 0.25, 0.5, 0.2188, 0.5, 0.2188, 0.6667, 0.25, 0.6667, 0.25, 0.5833, 0.2188, 0.5833, 0.2188, 0.75, 0.25, 0.75, 0.25, 0.6667, 0.2188, 0.6667, 0.2188, 0.8333, 0.25, 0.8333, 0.25, 0.75, 0.2188, 0.75, 0.2188, 0.9167, 0.25, 0.9167, 0.25, 0.8333, 0.2188, 0.8333, 0.25, 0.5, 0.2812, 0.5, 0.2812, 0.4167, 0.25, 0.4167, 0.25, 0.5833, 0.2812, 0.5833, 0.2812, 0.5, 0.25, 0.5, 0.25, 0.6667, 0.2812, 0.6667, 0.2812, 0.5833, 0.25, 0.5833, 0.25, 0.75, 0.2812, 0.75, 0.2812, 0.6667, 0.25, 0.6667, 0.25, 0.8333, 0.2812, 0.8333, 0.2812, 0.75, 0.25, 0.75, 0.25, 0.9167, 0.2812, 0.9167, 0.2812, 0.8333, 0.25, 0.8333, 0.2812, 0.5, 0.3125, 0.5, 0.3125, 0.4167, 0.2812, 0.4167, 0.2812, 0.5833, 0.3125, 0.5833, 0.3125, 0.5, 0.2812, 0.5, 0.2812, 0.6667, 0.3125, 0.6667, 0.3125, 0.5833, 0.2812, 0.5833, 0.2812, 0.75, 0.3125, 0.75, 0.3125, 0.6667, 0.2812, 0.6667, 0.2812, 0.8333, 0.3125, 0.8333, 0.3125, 0.75, 0.2812, 0.75, 0.2812, 0.9167, 0.3125, 0.9167, 0.3125, 0.8333, 0.2812, 0.8333, 0.3125, 0.5, 0.3438, 0.5, 0.3438, 0.4167, 0.3125, 0.4167, 0.3125, 0.5833, 0.3438, 0.5833, 0.3438, 0.5, 0.3125, 0.5, 0.3125, 0.6667, 0.3438, 0.6667, 0.3438, 0.5833, 0.3125, 0.5833, 0.3125, 0.75, 0.3438, 0.75, 0.3438, 0.6667, 0.3125, 0.6667, 0.3125, 0.8333, 0.3438, 0.8333, 0.3438, 0.75, 0.3125, 0.75, 0.3125, 0.9167, 0.3438, 0.9167, 0.3438, 0.8333, 0.3125, 0.8333, 0.3438, 0.5, 0.375, 0.5, 0.375, 0.4167, 0.3438, 0.4167, 0.3438, 0.5833, 0.375, 0.5833, 0.375, 0.5, 0.3438, 0.5, 0.3438, 0.6667, 0.375, 0.6667, 0.375, 0.5833, 0.3438, 0.5833, 0.3438, 0.75, 0.375, 0.75, 0.375, 0.6667, 0.3438, 0.6667, 0.3438, 0.8333, 0.375, 0.8333, 0.375, 0.75, 0.3438, 0.75, 0.3438, 0.9167, 0.375, 0.9167, 0.375, 0.8333, 0.3438, 0.8333, 0.375, 0.5, 0.4062, 0.5, 0.4062, 0.4167, 0.375, 0.4167, 0.375, 0.5833, 0.4062, 0.5833, 0.4062, 0.5, 0.375, 0.5, 0.375, 0.6667, 0.4062, 0.6667, 0.4062, 0.5833, 0.375, 0.5833, 0.375, 0.75, 0.4062, 0.75, 0.4062, 0.6667, 0.375, 0.6667, 0.375, 0.8333, 0.4062, 0.8333, 0.4062, 0.75, 0.375, 0.75, 0.375, 0.9167, 0.4062, 0.9167, 0.4062, 0.8333, 0.375, 0.8333, 0.4062, 0.5, 0.4375, 0.5, 0.4375, 0.4167, 0.4062, 0.4167, 0.4062, 0.5833, 0.4375, 0.5833, 0.4375, 0.5, 0.4062, 0.5, 0.4062, 0.6667, 0.4375, 0.6667, 0.4375, 0.5833, 0.4062, 0.5833, 0.4062, 0.75, 0.4375, 0.75, 0.4375, 0.6667, 0.4062, 0.6667, 0.4062, 0.8333, 0.4375, 0.8333, 0.4375, 0.75, 0.4062, 0.75, 0.4062, 0.9167, 0.4375, 0.9167, 0.4375, 0.8333, 0.4062, 0.8333, 0.4375, 0.5, 0.4688, 0.5, 0.4688, 0.4167, 0.4375, 0.4167, 0.4375, 0.5833, 0.4688, 0.5833, 0.4688, 0.5, 0.4375, 0.5, 0.4375, 0.6667, 0.4688, 0.6667, 0.4688, 0.5833, 0.4375, 0.5833, 0.4375, 0.75, 0.4688, 0.75, 0.4688, 0.6667, 0.4375, 0.6667, 0.4375, 0.8333, 0.4688, 0.8333, 0.4688, 0.75, 0.4375, 0.75, 0.4375, 0.9167, 0.4688, 0.9167, 0.4688, 0.8333, 0.4375, 0.8333, 0.4688, 0.5, 0.5, 0.5, 0.5, 0.4167, 0.4688, 0.4167, 0.4688, 0.5833, 0.5, 0.5833, 0.5, 0.5, 0.4688, 0.5, 0.4688, 0.6667, 0.5, 0.6667, 0.5, 0.5833, 0.4688, 0.5833, 0.4688, 0.75, 0.5, 0.75, 0.5, 0.6667, 0.4688, 0.6667, 0.4688, 0.8333, 0.5, 0.8333, 0.5, 0.75, 0.4688, 0.75, 0.4688, 0.9167, 0.5, 0.9167, 0.5, 0.8333, 0.4688, 0.8333, 0.5, 0.5, 0.5312, 0.5, 0.5312, 0.4167, 0.5, 0.4167, 0.5, 0.5833, 0.5312, 0.5833, 0.5312, 0.5, 0.5, 0.5, 0.5, 0.6667, 0.5312, 0.6667, 0.5312, 0.5833, 0.5, 0.5833, 0.5, 0.75, 0.5312, 0.75, 0.5312, 0.6667, 0.5, 0.6667, 0.5, 0.8333, 0.5312, 0.8333, 0.5312, 0.75, 0.5, 0.75, 0.5, 0.9167, 0.5312, 0.9167, 0.5312, 0.8333, 0.5, 0.8333, 0.5312, 0.5, 0.5625, 0.5, 0.5625, 0.4167, 0.5312, 0.4167, 0.5312, 0.5833, 0.5625, 0.5833, 0.5625, 0.5, 0.5312, 0.5, 0.5312, 0.6667, 0.5625, 0.6667, 0.5625, 0.5833, 0.5312, 0.5833, 0.5312, 0.75, 0.5625, 0.75, 0.5625, 0.6667, 0.5312, 0.6667, 0.5312, 0.8333, 0.5625, 0.8333, 0.5625, 0.75, 0.5312, 0.75, 0.5312, 0.9167, 0.5625, 0.9167, 0.5625, 0.8333, 0.5312, 0.8333, 0.5625, 0.5, 0.5938, 0.5, 0.5938, 0.4167, 0.5625, 0.4167, 0.5625, 0.5833, 0.5938, 0.5833, 0.5938, 0.5, 0.5625, 0.5, 0.5625, 0.6667, 0.5938, 0.6667, 0.5938, 0.5833, 0.5625, 0.5833, 0.5625, 0.75, 0.5938, 0.75, 0.5938, 0.6667, 0.5625, 0.6667, 0.5625, 0.8333, 0.5938, 0.8333, 0.5938, 0.75, 0.5625, 0.75, 0.5625, 0.9167, 0.5938, 0.9167, 0.5938, 0.8333, 0.5625, 0.8333, 0.5938, 0.5, 0.625, 0.5, 0.625, 0.4167, 0.5938, 0.4167, 0.5938, 0.5833, 0.625, 0.5833, 0.625, 0.5, 0.5938, 0.5, 0.5938, 0.6667, 0.625, 0.6667, 0.625, 0.5833, 0.5938, 0.5833, 0.5938, 0.75, 0.625, 0.75, 0.625, 0.6667, 0.5938, 0.6667, 0.5938, 0.8333, 0.625, 0.8333, 0.625, 0.75, 0.5938, 0.75, 0.5938, 0.9167, 0.625, 0.9167, 0.625, 0.8333, 0.5938, 0.8333, 0.625, 0.5, 0.6562, 0.5, 0.6562, 0.4167, 0.625, 0.4167, 0.625, 0.5833, 0.6562, 0.5833, 0.6562, 0.5, 0.625, 0.5, 0.625, 0.6667, 0.6562, 0.6667, 0.6562, 0.5833, 0.625, 0.5833, 0.625, 0.75, 0.6562, 0.75, 0.6562, 0.6667, 0.625, 0.6667, 0.625, 0.8333, 0.6562, 0.8333, 0.6562, 0.75, 0.625, 0.75, 0.625, 0.9167, 0.6562, 0.9167, 0.6562, 0.8333, 0.625, 0.8333, 0.6562, 0.5, 0.6875, 0.5, 0.6875, 0.4167, 0.6562, 0.4167, 0.6562, 0.5833, 0.6875, 0.5833, 0.6875, 0.5, 0.6562, 0.5, 0.6562, 0.6667, 0.6875, 0.6667, 0.6875, 0.5833, 0.6562, 0.5833, 0.6562, 0.75, 0.6875, 0.75, 0.6875, 0.6667, 0.6562, 0.6667, 0.6562, 0.8333, 0.6875, 0.8333, 0.6875, 0.75, 0.6562, 0.75, 0.6562, 0.9167, 0.6875, 0.9167, 0.6875, 0.8333, 0.6562, 0.8333, 0.6875, 0.5, 0.7188, 0.5, 0.7188, 0.4167, 0.6875, 0.4167, 0.6875, 0.5833, 0.7188, 0.5833, 0.7188, 0.5, 0.6875, 0.5, 0.6875, 0.6667, 0.7188, 0.6667, 0.7188, 0.5833, 0.6875, 0.5833, 0.6875, 0.75, 0.7188, 0.75, 0.7188, 0.6667, 0.6875, 0.6667, 0.6875, 0.8333, 0.7188, 0.8333, 0.7188, 0.75, 0.6875, 0.75, 0.6875, 0.9167, 0.7188, 0.9167, 0.7188, 0.8333, 0.6875, 0.8333, 0.7188, 0.5, 0.75, 0.5, 0.75, 0.4167, 0.7188, 0.4167, 0.7188, 0.5833, 0.75, 0.5833, 0.75, 0.5, 0.7188, 0.5, 0.7188, 0.6667, 0.75, 0.6667, 0.75, 0.5833, 0.7188, 0.5833, 0.7188, 0.75, 0.75, 0.75, 0.75, 0.6667, 0.7188, 0.6667, 0.7188, 0.8333, 0.75, 0.8333, 0.75, 0.75, 0.7188, 0.75, 0.7188, 0.9167, 0.75, 0.9167, 0.75, 0.8333, 0.7188, 0.8333, 0.75, 0.5, 0.7812, 0.5, 0.7812, 0.4167, 0.75, 0.4167, 0.75, 0.5833, 0.7812, 0.5833, 0.7812, 0.5, 0.75, 0.5, 0.75, 0.6667, 0.7812, 0.6667, 0.7812, 0.5833, 0.75, 0.5833, 0.75, 0.75, 0.7812, 0.75, 0.7812, 0.6667, 0.75, 0.6667, 0.75, 0.8333, 0.7812, 0.8333, 0.7812, 0.75, 0.75, 0.75, 0.75, 0.9167, 0.7812, 0.9167, 0.7812, 0.8333, 0.75, 0.8333, 0.7812, 0.5, 0.8125, 0.5, 0.8125, 0.4167, 0.7812, 0.4167, 0.7812, 0.5833, 0.8125, 0.5833, 0.8125, 0.5, 0.7812, 0.5, 0.7812, 0.6667, 0.8125, 0.6667, 0.8125, 0.5833, 0.7812, 0.5833, 0.7812, 0.75, 0.8125, 0.75, 0.8125, 0.6667, 0.7812, 0.6667, 0.7812, 0.8333, 0.8125, 0.8333, 0.8125, 0.75, 0.7812, 0.75, 0.7812, 0.9167, 0.8125, 0.9167, 0.8125, 0.8333, 0.7812, 0.8333, 0.8125, 0.5, 0.8438, 0.5, 0.8438, 0.4167, 0.8125, 0.4167, 0.8125, 0.5833, 0.8438, 0.5833, 0.8438, 0.5, 0.8125, 0.5, 0.8125, 0.6667, 0.8438, 0.6667, 0.8438, 0.5833, 0.8125, 0.5833, 0.8125, 0.75, 0.8438, 0.75, 0.8438, 0.6667, 0.8125, 0.6667, 0.8125, 0.8333, 0.8438, 0.8333, 0.8438, 0.75, 0.8125, 0.75, 0.8125, 0.9167, 0.8438, 0.9167, 0.8438, 0.8333, 0.8125, 0.8333, 0.8438, 0.5, 0.875, 0.5, 0.875, 0.4167, 0.8438, 0.4167, 0.8438, 0.5833, 0.875, 0.5833, 0.875, 0.5, 0.8438, 0.5, 0.8438, 0.6667, 0.875, 0.6667, 0.875, 0.5833, 0.8438, 0.5833, 0.8438, 0.75, 0.875, 0.75, 0.875, 0.6667, 0.8438, 0.6667, 0.8438, 0.8333, 0.875, 0.8333, 0.875, 0.75, 0.8438, 0.75, 0.8438, 0.9167, 0.875, 0.9167, 0.875, 0.8333, 0.8438, 0.8333, 0.875, 0.5, 0.9062, 0.5, 0.9062, 0.4167, 0.875, 0.4167, 0.875, 0.5833, 0.9062, 0.5833, 0.9062, 0.5, 0.875, 0.5, 0.875, 0.6667, 0.9062, 0.6667, 0.9062, 0.5833, 0.875, 0.5833, 0.875, 0.75, 0.9062, 0.75, 0.9062, 0.6667, 0.875, 0.6667, 0.875, 0.8333, 0.9062, 0.8333, 0.9062, 0.75, 0.875, 0.75, 0.875, 0.9167, 0.9062, 0.9167, 0.9062, 0.8333, 0.875, 0.8333, 0.9062, 0.5, 0.9375, 0.5, 0.9375, 0.4167, 0.9062, 0.4167, 0.9062, 0.5833, 0.9375, 0.5833, 0.9375, 0.5, 0.9062, 0.5, 0.9062, 0.6667, 0.9375, 0.6667, 0.9375, 0.5833, 0.9062, 0.5833, 0.9062, 0.75, 0.9375, 0.75, 0.9375, 0.6667, 0.9062, 0.6667, 0.9062, 0.8333, 0.9375, 0.8333, 0.9375, 0.75, 0.9062, 0.75, 0.9062, 0.9167, 0.9375, 0.9167, 0.9375, 0.8333, 0.9062, 0.8333, 0.9375, 0.5, 0.9688, 0.5, 0.9688, 0.4167, 0.9375, 0.4167, 0.9375, 0.5833, 0.9688, 0.5833, 0.9688, 0.5, 0.9375, 0.5, 0.9375, 0.6667, 0.9688, 0.6667, 0.9688, 0.5833, 0.9375, 0.5833, 0.9375, 0.75, 0.9688, 0.75, 0.9688, 0.6667, 0.9375, 0.6667, 0.9375, 0.8333, 0.9688, 0.8333, 0.9688, 0.75, 0.9375, 0.75, 0.9375, 0.9167, 0.9688, 0.9167, 0.9688, 0.8333, 0.9375, 0.8333, 0.7188, 0.4167, 0.75, 0.4167, 0.7812, 0.4167, 0.8125, 0.4167, 0.8438, 0.4167, 0.875, 0.4167, 0.9062, 0.4167, 0.9375, 0.4167, 0.9688, 0.4167, 1.0, 0.4167, 1.0, 0.3333, 1.0, 0.25, 1.0, 0.1667, 1.0, 0.08333, 1.0, 1.0, 1.0, 0.9167, 0.9688, 0.9167, 0.9375, 0.9167, 0.9062, 0.9167, 0.875, 0.9167, 0.8438, 0.9167, 0.8125, 0.9167, 0.7812, 0.9167, 0.75, 0.9167, 0.7188, 0.9167, 0.6875, 0.9167, 0.6875, 0.4167, 0.9688, 0.5, 1.0, 0.5, 1.0, 0.4167, 0.9688, 0.4167, 0.9688, 0.5833, 1.0, 0.5833, 1.0, 0.5, 0.9688, 0.5, 0.9688, 0.6667, 1.0, 0.6667, 1.0, 0.5833, 0.9688, 0.5833, 0.9688, 0.75, 1.0, 0.75, 1.0, 0.6667, 0.9688, 0.6667, 0.9688, 0.8333, 1.0, 0.8333, 1.0, 0.75, 0.9688, 0.75, 0.9688, 0.9167, 1.0, 0.9167, 1.0, 0.8333, 0.9688, 0.8333, 0.0, 0.5833, 0.0, 0.5, 0.0, 0.5, 0.0, 0.5833, 0.0, 0.5, 0.0, 0.4167, 0.0, 0.4167, 0.0, 0.5, 0.0, 0.9167, 0.0, 0.8333, 0.0, 0.8333, 0.0, 0.9167, 0.0, 0.8333, 0.0, 0.75, 0.0, 0.75, 0.0, 0.8333, 0.0, 0.75, 0.0, 0.6667, 0.0, 0.6667, 0.0, 0.75, 0.0, 0.6667, 0.0, 0.5833, 0.0, 0.5833, 0.0, 0.6667, 0.0, 0.6667, 0.0, 0.5833, 0.0, 0.5833, 0.0, 0.6667, 0.0, 0.6667, 0.0, 0.5833, 0.0, 0.5833, 0.0, 0.6667, 0.0, 0.6667, 0.0, 0.5833, 0.0, 0.5833, 0.0, 0.6667, 0.0, 0.6667, 0.0, 0.5833, 0.0, 0.5833, 0.0, 0.6667, 0.0, 0.6667, 0.0, 0.5833, 0.0, 0.5833, 0.0, 0.6667, 0.0, 0.6667, 0.0, 0.5833, 0.0, 0.5833, 0.0, 0.6667, 0.0, 0.6667, 0.0, 0.5833, 0.0, 0.5833, 0.0, 0.6667, 0.0, 0.75, 0.0, 0.6667, 0.0, 0.6667, 0.0, 0.75, 0.0, 0.75, 0.0, 0.6667, 0.0, 0.6667, 0.0, 0.75, 0.0, 0.75, 0.0, 0.6667, 0.0, 0.6667, 0.0, 0.75, 0.0, 0.75, 0.0, 0.6667, 0.0, 0.6667, 0.0, 0.75, 0.0, 0.75, 0.0, 0.75, 0.0, 0.75, 0.0, 0.75, 0.0, 0.75, 0.0, 0.75, 0.0, 0.75, 0.0, 0.75, 0.0, 0.6667, 0.0, 0.6667, 0.0, 0.75, 0.0, 0.75, 0.0, 0.6667, 0.0, 0.6667, 0.0, 0.75, 0.0, 0.8333, 0.0, 0.75, 0.0, 0.75, 0.0, 0.8333, 0.0, 0.8333, 0.0, 0.75, 0.0, 0.75, 0.0, 0.8333, 0.0, 0.8333, 0.0, 0.75, 0.0, 0.75, 0.0, 0.8333, 0.0, 0.8333, 0.0, 0.75, 0.0, 0.75, 0.0, 0.8333, 0.0, 0.8333, 0.0, 0.75, 0.0, 0.75, 0.0, 0.8333, 0.0, 0.8333, 0.0, 0.75, 0.0, 0.75, 0.0, 0.8333, 0.0, 0.8333, 0.0, 0.75, 0.0, 0.75, 0.0, 0.8333, 0.0, 0.9167, 0.0, 0.8333, 0.0, 0.8333, 0.0, 0.9167, 0.0, 0.9167, 0.0, 0.8333, 0.0, 0.8333, 0.0, 0.9167, 0.0, 0.9167, 0.0, 0.8333, 0.0, 0.8333, 0.0, 0.9167, 0.0, 0.9167, 0.0, 0.8333, 0.0, 0.8333, 0.0, 0.9167, 0.0, 0.9167, 0.0, 0.8333, 0.0, 0.8333, 0.0, 0.9167, 0.0, 0.9167, 0.0, 0.8333, 0.0, 0.8333, 0.0, 0.9167, 0.0, 0.9167, 0.0, 0.8333, 0.0, 0.8333, 0.0, 0.9167, 0.0, 0.5, 0.0, 0.5, 0.0, 0.5, 0.0, 0.5, 0.0, 0.5, 0.0, 0.4167, 0.0, 0.4167, 0.0, 0.5, 0.0, 0.5, 0.0, 0.5, 0.0, 0.5, 0.0, 0.5, 0.0, 0.5, 0.0, 0.4167, 0.0, 0.4167, 0.0, 0.5, 0.0, 0.5, 0.0, 0.4167, 0.0, 0.4167, 0.0, 0.5, 0.0, 0.0, 0.0, 0.0, 0.0, 0.0, 0.0, 0.0, 0.0, 0.5833, 0.0, 0.5, 0.0, 0.5, 0.0, 0.5833, 0.0, 0.5833, 0.0, 0.5, 0.0, 0.5, 0.0, 0.5833, 0.0, 0.5833, 0.0, 0.5, 0.0, 0.5, 0.0, 0.5833, 0.0, 0.5833, 0.0, 0.5, 0.0, 0.5, 0.0, 0.5833, 0.0, 0.5833, 0.0, 0.5833, 0.0, 0.5833, 0.0, 0.5833, 0.0, 0.5, 0.0, 0.5833, 0.0, 0.5833, 0.0, 0.5, 0.0, 0.5833, 0.0, 0.5, 0.0, 0.5, 0.0, 0.5833, 0.0, 0.5, 0.0, 0.5, 0.0, 0.5, 0.0, 0.5, 0.0, 0.5, 0.0, 0.4167, 0.0, 0.4167, 0.0, 0.5, 0.0, 0.5, 0.0, 0.5, 0.0, 0.5, 0.0, 0.5, 0.0, 0.5, 0.0, 0.5, 0.0, 0.5, 0.0, 0.5, 0.0, 0.5, 0.0, 0.5, 0.0, 0.5, 0.0, 0.4167, 0.0, 0.5, 0.0, 0.5, 0.0, 0.5, 0.0, 0.5, 0.0, 0.5, 0.0, 0.5, 0.0, 0.5, 0.0, 0.5, 0.0, 0.5833, 0.0, 0.5, 0.0, 0.5, 0.0, 0.5833, 0.0, 0.5833, 0.0, 0.5, 0.0, 0.5, 0.0, 0.5833, 0.0, 0.5833, 0.0, 0.5, 0.0, 0.5, 0.0, 0.5833, 0.0, 0.5, 0.0, 0.5, 0.0, 0.5, 0.0, 0.5, 0.0, 0.5833, 0.0, 0.5833, 0.0, 0.5833, 0.0, 0.5833, 0.0, 0.6875, 0.0, 0.7083, 0.0, 0.7083, 0.0, 0.6875, 0.0, 0.75, 0.0, 0.6667, 0.0, 0.6667, 0.0, 0.6875, 0.0, 0.7083, 0.0, 0.7292, 0.0, 0.75, 0.0, 0.6667, 0.0, 0.6667, 0.0, 0.6667, 0.0, 0.6667, 0.0, 0.6667, 0.0, 0.6667, 0.0, 0.6667, 0.0, 0.6667, 0.0, 0.75, 0.0, 0.75, 0.0, 0.7292, 0.0, 0.7083, 0.0, 0.6875, 0.0, 0.6667, 0.0, 0.7292, 0.0, 0.7083, 0.0, 0.7083, 0.0, 0.7292, 0.0, 0.7292, 0.0, 0.75, 0.0, 0.75, 0.0, 0.7292, 0.0, 0.7083, 0.0, 0.6875, 0.0, 0.6875, 0.0, 0.7083, 0.0, 0.6667, 0.0, 0.6667, 0.0, 0.6667, 0.0, 0.6667, 0.0, 0.75, 0.0, 0.7292, 0.0, 0.7292, 0.0, 0.75, 0.0, 0.6667, 0.0, 0.6667, 0.0, 0.6667, 0.0, 0.6667, 0.0, 0.75, 0.0, 0.75, 0.0, 0.75, 0.0, 0.75, 0.0, 0.6667, 0.0, 0.6667, 0.0, 0.6667, 0.0, 0.6667, 0.0, 0.6667, 0.0, 0.6875, 0.0, 0.6875, 0.0, 0.6667, 0.0, 0.75, 0.0, 0.75, 0.0, 0.75, 0.0, 0.75, 0.0, 0.75, 0.0, 0.75, 0.0, 0.75, 0.0, 0.75, 0.0, 0.6875, 0.0, 0.6667, 0.0, 0.6667, 0.0, 0.6875, 0.0, 0.6667, 0.0, 0.6667, 0.0, 0.6667, 0.0, 0.6667, 0.0, 0.75, 0.0, 0.75, 0.0, 0.75, 0.0, 0.75, 0.0, 0.7083, 0.0, 0.7292, 0.0, 0.7292, 0.0, 0.7083, 0.0, 0.6875, 0.0, 0.6667, 0.0, 0.6667, 0.0, 0.6875, 0.0, 0.7292, 0.0, 0.7083, 0.0, 0.7083, 0.0, 0.7292, 0.0, 0.7292, 0.0, 0.7083, 0.0, 0.7083, 0.0, 0.7292, 0.0, 0.6875, 0.0, 0.6667, 0.0, 0.6667, 0.0, 0.6875, 0.0, 0.7083, 0.0, 0.6875, 0.0, 0.6875, 0.0, 0.7083, 0.0, 0.7083, 0.0, 0.6875, 0.0, 0.6875, 0.0, 0.7083, 0.0, 0.6875, 0.0, 0.6667, 0.0, 0.6667, 0.0, 0.6875, 0.0, 0.75, 0.0, 0.7292, 0.0, 0.7292, 0.0, 0.75, 0.0, 0.75, 0.0, 0.7292, 0.0, 0.7292, 0.0, 0.75, 0.0, 0.7292, 0.0, 0.7083, 0.0, 0.7083, 0.0, 0.7292, 0.0, 0.75, 0.0, 0.7292, 0.0, 0.7292, 0.0, 0.75, 0.0, 0.75, 0.0, 0.7292, 0.0, 0.7292, 0.0, 0.75, 0.0, 0.7083, 0.0, 0.7292, 0.0, 0.7292, 0.0, 0.7083, 0.0, 0.7083, 0.0, 0.6875, 0.0, 0.6875, 0.0, 0.7083, 0.0, 0.6667, 0.0, 0.6875, 0.0, 0.6875, 0.0, 0.6667, 0.0, 0.6875, 0.0, 0.6667, 0.0, 0.6667, 0.0, 0.6875, 0.0, 0.7292, 0.0, 0.7083, 0.0, 0.7083, 0.0, 0.7292, 0.0, 0.7083, 0.0, 0.6875, 0.0, 0.6875, 0.0, 0.7083, 0.0, 0.6875, 0.0, 0.6667, 0.0, 0.6667, 0.0, 0.6875, 0.0, 0.6667, 0.0, 0.6667, 0.0, 0.6667, 0.0, 0.6667, 0.0, 0.7292, 0.0, 0.7292, 0.0, 0.7292, 0.0, 0.7292, 0.0, 0.7083, 0.0, 0.6875, 0.0, 0.6875, 0.0, 0.7083, 0.0, 0.7292, 0.0, 0.7083, 0.0, 0.7083, 0.0, 0.7292, 0.0, 0.6875, 0.0, 0.7083, 0.0, 0.7083, 0.0, 0.6875, 0.0, 0.5, 0.0, 0.4167, 0.0, 0.4167, 0.0, 0.4277, 0.0, 0.4167, 0.0, 0.4167, 0.0, 0.5, 0.0, 0.5, 0.0, 0.4167, 0.0, 0.4167, 0.0, 0.5, 0.0, 0.4167, 0.0, 0.4277, 0.0, 0.4277, 0.0, 0.4167, 0.0, 0.4167, 0.0, 0.5, 0.0, 0.5, 0.0, 0.4167, 0.0, 0.0, 0.0, 0.0, 0.0, 0.0, 0.0, 0.0, 0.0, 0.5, 0.0, 0.5, 0.0, 0.5, 0.0, 0.5, 0.0, 0.0, 0.0, 0.0, 0.0, 0.0, 0.0, 0.0, 0.0, 0.4167, 0.0, 0.4167, 0.0, 0.4167, 0.0, 0.4167, 0.0, 0.4167, 0.0, 0.4277, 0.0, 0.4167, 0.0, 0.4277, 0.0, 0.4167, 0.0, 0.4167, 0.0, 0.4277, 0.0, 0.0, 0.0, 0.0, 0.0, 0.0, 0.0, 0.0, 0.0, 0.0, 0.0, 0.0, 0.0, 0.0, 0.0, 0.0])
me_beziercurve.materials.append(mat_body_1)
me_beziercurve.materials.append(mat_body_2)
me_beziercurve.materials.append(mat_eyes_1)
me_beziercurve.use_remesh_fix_poles = True
me_beziercurve.use_remesh_preserve_attributes = False
me_beziercurve.use_mirror_vertex_groups = False
me_beziercurve.update()
arm_armature = bpy.data.armatures.new('Armature')  # bones are not reproduced

# ---- objects
ob_body = bpy.data.objects.new('Body', me_beziercurve)
ob_skeleton = bpy.data.objects.new('Skeleton', arm_armature)

# ---- transforms, parenting, visibility, modifiers, constraints
ob_body.parent = ob_skeleton
ob_body.location = (0.0, 0.0, 0.0)
ob_body.lineart.crease_threshold = 0.0
_vg = ob_body.vertex_groups.new(name='Bone')
for _i, _w in zip([0, 1, 2, 3, 4, 5, 6, 7, 8, 9, 10, 11, 12, 13, 14, 15, 16, 17, 18, 19, 20, 21, 22, 23, 24, 25, 26, 27, 28, 29, 30, 31, 32, 33, 34, 35, 36, 37, 38, 39, 40, 41, 42, 43, 44, 45, 46, 47, 48, 49, 50, 51, 52, 53, 54, 55, 56, 57, 58, 59, 60, 61, 62, 69, 245, 246, 247, 255, 256, 257, 258, 259, 260, 265, 266, 267, 268, 274, 275, 276, 277, 278, 279, 280, 281, 282, 286, 287, 288, 289, 293, 294, 295, 296, 297, 299, 300, 301, 302, 303, 304, 311, 312, 313, 314, 315, 318, 319, 320, 322, 323, 324, 325, 326, 327, 328, 329, 331, 332, 333, 334, 335, 337, 339, 340, 341, 342, 344, 348, 349, 350], [0.4288, 0.3366, 0.2992, 0.2675, 0.239, 0.259, 0.2808, 0.456, 0.398, 0.3844, 0.3606, 0.2929, 0.337, 0.3506, 0.5462, 0.5472, 0.539, 0.5136, 0.4014, 0.4923, 0.4669, 0.6292, 0.6667, 0.6638, 0.6414, 0.5869, 0.6082, 0.5606, 0.6573, 0.7091, 0.7105, 0.6936, 0.6648, 0.6548, 0.5976, 0.5746, 0.6228, 0.6244, 0.613, 0.5968, 0.5816, 0.5313, 0.2899, 0.266, 0.2658, 0.2683, 0.2701, 0.2743, 0.2932, 0.1283, 0.1057, 0.1034, 0.1069, 0.1121, 0.121, 0.1436, 0.05072, 0.02808, 0.02442, 0.02851, 0.03635, 0.04954, 0.06332, 0.0008329, 0.2053, 0.1072, 0.02873, 0.02638, 0.06063, 0.1053, 0.1847, 0.3694, 0.002634, 0.1619, 0.0988, 0.06022, 0.02433, 0.01391, 0.04839, 0.0769, 0.1205, 0.1875, 0.1539, 0.0938, 0.05554, 0.01732, 0.169, 0.1012, 0.06336, 0.04657, 0.1771, 0.1683, 0.1882, 0.1322, 0.2919, 0.02873, 0.1072, 0.2053, 0.1072, 0.2053, 0.02873, 0.0165, 0.01178, 0.01021, 0.01741, 0.004723, 0.01611, 0.00766, 0.009922, 0.01734, 0.008671, 0.01211, 0.006678, 0.0161, 0.005924, 0.01041, 0.01018, 0.00545, 0.01038, 0.01123, 0.009557, 0.01146, 0.006979, 0.009072, 0.00989, 0.006753, 0.008168, 0.008262, 0.008229, 0.007487, 0.00959]): _vg.add([_i], _w, 'REPLACE')
_vg = ob_body.vertex_groups.new(name='Bone.002')
for _i, _w in zip([0, 1, 2, 3, 4, 5, 6, 7, 8, 9, 10, 11, 12, 13, 14, 15, 16, 17, 18, 19, 20, 21, 22, 23, 24, 25, 26, 27, 28, 29, 30, 31, 32, 33, 34, 35, 36, 37, 38, 39, 40, 41, 42, 43, 44, 45, 46, 47, 48, 49, 50, 51, 52, 53, 54, 55, 56, 57, 58, 59, 60, 61, 62, 63, 64, 65, 66, 67, 68, 69, 70, 71, 72, 73, 74, 75, 76, 77, 82, 83, 259, 278], [0.05658, 0.01791, 0.007926, 0.006039, 0.01075, 0.01834, 0.03879, 0.06072, 0.03201, 0.0241, 0.02441, 0.02586, 0.03736, 0.05644, 0.07536, 0.05516, 0.051, 0.05188, 0.05472, 0.06186, 0.07802, 0.108, 0.08454, 0.08036, 0.08232, 0.0866, 0.09514, 0.1164, 0.176, 0.1471, 0.1437, 0.1469, 0.1521, 0.1611, 0.1875, 0.3186, 0.2919, 0.2914, 0.2946, 0.2976, 0.3016, 0.3231, 0.6197, 0.6646, 0.6674, 0.6593, 0.6475, 0.6296, 0.5828, 0.7386, 0.7886, 0.7942, 0.785, 0.7697, 0.7454, 0.6902, 0.6588, 0.707, 0.7106, 0.7016, 0.6882, 0.6676, 0.6171, 0.254, 0.225, 0.2248, 0.2306, 0.237, 0.2455, 0.2721, 0.08606, 0.06853, 0.06678, 0.07058, 0.0766, 0.0859, 0.1058, 0.002572, 0.006664, 0.02452, 0.04565, 0.008004]): _vg.add([_i], _w, 'REPLACE')
_vg = ob_body.vertex_groups.new(name='Bone.003')
for _i, _w in zip([41, 42, 43, 44, 45, 46, 47, 48, 49, 50, 51, 52, 53, 54, 55, 56, 57, 58, 59, 60, 61, 62, 63, 64, 65, 66, 67, 68, 69, 70, 71, 72, 73, 74, 75, 76, 77, 78, 79, 80, 81, 82, 83, 84, 85, 86, 87, 88, 89, 90, 91, 92, 93, 94, 95, 96, 97], [0.01545, 0.04921, 0.02568, 0.0217, 0.02596, 0.03451, 0.04888, 0.06375, 0.1125, 0.09042, 0.08783, 0.09182, 0.09843, 0.109, 0.1331, 0.2746, 0.2424, 0.2413, 0.247, 0.2538, 0.2635, 0.2933, 0.7, 0.7409, 0.7431, 0.7345, 0.7223, 0.7044, 0.6609, 0.8316, 0.8674, 0.8714, 0.8634, 0.8498, 0.8286, 0.7854, 0.7336, 0.7741, 0.7766, 0.7677, 0.7546, 0.7353, 0.6911, 0.2235, 0.1927, 0.1919, 0.1988, 0.2074, 0.2193, 0.2498, 0.06019, 0.04381, 0.04115, 0.04792, 0.05455, 0.06311, 0.07974]): _vg.add([_i], _w, 'REPLACE')
_vg = ob_body.vertex_groups.new(name='Bone.004')
for _i, _w in zip([63, 68, 69, 70, 71, 72, 73, 74, 75, 76, 77, 78, 79, 80, 81, 82, 83, 84, 85, 86, 87, 88, 89, 90, 91, 92, 93, 94, 95, 96, 97, 98, 99, 100, 101, 102, 103, 104, 105, 106, 107, 108, 109, 110, 111, 112, 113, 114, 115, 116, 117, 118], [0.0002651, 0.004589, 0.02241, 0.07449, 0.05839, 0.05655, 0.06017, 0.0663, 0.07589, 0.09527, 0.2342, 0.2018, 0.2006, 0.2074, 0.2161, 0.2286, 0.2607, 0.7546, 0.7912, 0.7928, 0.7842, 0.7721, 0.7546, 0.7146, 0.8857, 0.9114, 0.914, 0.9073, 0.8958, 0.8781, 0.8447, 0.7815, 0.8164, 0.818, 0.8093, 0.7968, 0.7788, 0.7395, 0.1945, 0.1651, 0.1644, 0.1717, 0.1814, 0.1947, 0.2257, 0.03655, 0.01667, 0.01492, 0.02081, 0.03058, 0.04529, 0.06113]): _vg.add([_i], _w, 'REPLACE')
_vg = ob_body.vertex_groups.new(name='Bone.005')
for _i, _w in zip([91, 92, 93, 94, 95, 96, 97, 98, 99, 100, 101, 102, 103, 104, 105, 106, 107, 108, 109, 110, 111, 112, 113, 114, 115, 116, 117, 118, 119, 120, 121, 122, 123, 124, 125, 126, 127, 128, 129, 130, 131, 132, 133, 134, 135, 136, 137, 138, 139, 140, 143, 144, 145, 146], [0.05199, 0.03033, 0.02787, 0.03423, 0.04504, 0.05581, 0.07138, 0.2029, 0.172, 0.171, 0.1784, 0.1884, 0.2025, 0.2353, 0.8004, 0.8313, 0.8321, 0.8242, 0.8134, 0.7982, 0.7644, 0.9487, 0.9608, 0.9619, 0.9581, 0.9516, 0.9418, 0.9244, 0.9565, 0.9669, 0.9678, 0.9643, 0.9582, 0.9491, 0.9332, 0.8281, 0.8561, 0.8567, 0.8487, 0.8378, 0.8227, 0.7908, 0.1662, 0.1393, 0.1391, 0.1471, 0.1576, 0.172, 0.2025, 0.009745, 0.000227, 0.008813, 0.02126, 0.04264]): _vg.add([_i], _w, 'REPLACE')
_vg = ob_body.vertex_groups.new(name='Bone.006')
for _i, _w in zip([119, 120, 121, 122, 123, 124, 125, 126, 127, 128, 129, 130, 131, 132, 133, 134, 135, 136, 137, 138, 139, 140, 141, 142, 143, 144, 145, 146, 147, 148, 149, 150, 151, 152, 153, 154, 155, 156, 157, 158, 159, 160, 161], [0.01779, 0.001981, 0.0008148, 0.006082, 0.01479, 0.02778, 0.05037, 0.167, 0.1404, 0.1402, 0.1479, 0.1582, 0.1723, 0.2024, 0.8167, 0.8481, 0.8494, 0.8419, 0.8319, 0.8168, 0.7835, 0.8778, 0.9023, 0.907, 0.9097, 0.9191, 0.9167, 0.8977, 0.4936, 0.4996, 0.5109, 0.5556, 0.7404, 0.7841, 0.7613, 0.02239, 0.05891, 0.07267, 0.0891, 0.1111, 0.1167, 0.09603, 0.0004561]): _vg.add([_i], _w, 'REPLACE')
_vg = ob_body.vertex_groups.new(name='Bone.007')
for _i, _w in zip([140, 141, 142, 143, 144, 145, 146, 147, 148, 149, 150, 151, 152, 153, 154, 155, 156, 157, 158, 159, 160, 161, 162, 163, 164, 165, 166, 167, 168, 169, 170, 171, 172, 173, 174, 175, 176, 177, 178, 179, 180, 181, 182, 183, 184, 185, 186, 187, 188, 189, 193, 194, 195, 196, 201, 202, 209], [0.09315, 0.07512, 0.07058, 0.06503, 0.05107, 0.04379, 0.05469, 0.5091, 0.5001, 0.4873, 0.441, 0.2528, 0.2055, 0.2235, 1.028, 0.9538, 0.927, 0.9056, 0.8787, 0.8652, 0.8738, 0.7754, 0.9128, 0.95, 0.9536, 0.94, 0.9056, 0.8237, 0.5291, 0.7853, 0.8488, 0.856, 0.8395, 0.7908, 0.6497, 0.2917, 0.1553, 0.1317, 0.143, 0.1784, 0.2633, 0.4836, 0.07731, 0.02367, 0.007257, 0.02599, 0.0694, 0.1471, 0.333, 0.04857, 0.02636, 0.08961, 0.2089, 0.004009, 0.05027, 0.1165, 0.03327]): _vg.add([_i], _w, 'REPLACE')
_vg = ob_body.vertex_groups.new(name='Bone.008')
for _i, _w in zip([159, 160, 161, 162, 163, 164, 165, 166, 167, 168, 169, 170, 171, 172, 173, 174, 175, 176, 177, 178, 179, 180, 181, 182, 183, 184, 185, 186, 187, 188, 189, 190, 191, 192, 193, 194, 195, 196, 197, 198, 199, 200, 201, 202, 203, 204, 205, 206, 207, 208, 209, 210, 215, 216, 222, 223], [0.01107, 0.05759, 0.1957, 0.07268, 0.02733, 0.02324, 0.05769, 0.1217, 0.2954, 0.4283, 0.1995, 0.1437, 0.1371, 0.1495, 0.1873, 0.3017, 0.6523, 0.824, 0.856, 0.8403, 0.7856, 0.651, 0.3104, 0.8532, 0.9277, 0.9428, 0.9233, 0.859, 0.6993, 0.3158, 0.6115, 0.8155, 0.854, 0.8379, 0.7795, 0.6391, 0.2948, 0.3783, 0.1749, 0.1319, 0.1296, 0.1372, 0.1537, 0.2091, 0.1886, 0.06598, 0.01908, 0.01219, 0.03382, 0.0714, 0.141, 0.0725, 0.04615, 0.1016, 0.03131, 0.08295]): _vg.add([_i], _w, 'REPLACE')
_vg = ob_body.vertex_groups.new(name='Control bone')
for _i, _w in zip([168, 174, 175, 179, 180, 181, 182, 183, 184, 185, 186, 187, 188, 189, 190, 191, 192, 193, 194, 195, 196, 197, 198, 199, 200, 201, 202, 203, 204, 205, 206, 207, 208, 209, 210, 211, 212, 213, 214, 215, 216, 217, 218, 219, 220, 221, 222, 223, 224, 225, 226, 227, 228, 229, 230, 231, 232, 233, 234, 235], [0.003961, 0.02878, 0.04889, 0.0191, 0.08274, 0.1993, 0.07108, 0.02146, 0.007017, 0.0267, 0.07086, 0.1517, 0.3467, 0.3402, 0.1666, 0.1344, 0.1446, 0.1819, 0.2701, 0.4936, 0.5954, 0.8157, 0.8622, 0.8612, 0.8414, 0.7954, 0.6729, 0.8009, 0.9303, 0.9631, 0.9652, 0.9498, 0.9095, 0.817, 0.9279, 0.9763, 0.988, 0.9876, 0.9786, 0.9567, 0.9101, 1.003, 0.9993, 0.9979, 0.9957, 0.9914, 0.9839, 0.9721, 1.0, 1.0, 1.0, 1.0, 1.0, 0.9959, 0.9996, 0.9992, 0.9988, 0.9982, 0.9972, 1.0]): _vg.add([_i], _w, 'REPLACE')
_vg = ob_body.vertex_groups.new(name='Head bone')
for _i, _w in zip([0, 1, 2, 3, 4, 5, 6, 7, 8, 9, 10, 11, 12, 13, 14, 15, 16, 17, 18, 19, 20, 21, 22, 23, 24, 25, 26, 27, 28, 29, 30, 31, 32, 33, 34, 35, 36, 37, 38, 39, 40, 41, 42, 43, 44, 45, 46, 47, 48, 55, 236, 237, 238, 239, 240, 241, 242, 243, 244, 245, 246, 247, 248, 249, 250, 251, 252, 253, 254, 255, 256, 257, 258, 259, 260, 261, 262, 263, 264, 265, 266, 267, 268, 269, 270, 271, 272, 273, 274, 275, 276, 277, 278, 279, 280, 281, 282, 283, 284, 285, 286, 287, 288, 289, 290, 291, 292, 293, 294, 295, 296, 297, 298, 299, 300, 301, 302, 303, 304, 305, 306, 307, 308, 309, 310, 311, 312, 313, 314, 315, 316, 317, 318, 319, 320, 321, 322, 323, 324, 325, 326, 327, 328, 329, 330, 331, 332, 333, 334, 335, 336, 337, 338, 339, 340, 341, 342, 343, 344, 345, 346, 347, 348, 349, 350, 351, 352, 353, 354, 355, 356, 357, 358, 359, 360, 361, 362, 363, 364, 365, 366, 367, 368, 369, 370, 371, 372, 373, 374, 375], [0.514, 0.6346, 0.6871, 0.7313, 0.7664, 0.7365, 0.6987, 0.4821, 0.5644, 0.5892, 0.6212, 0.6965, 0.6416, 0.6111, 0.3759, 0.3989, 0.4165, 0.4467, 0.56, 0.4593, 0.466, 0.2573, 0.2467, 0.2573, 0.281, 0.333, 0.3012, 0.3248, 0.1554, 0.1365, 0.141, 0.156, 0.1796, 0.1782, 0.2048, 0.08331, 0.06843, 0.0694, 0.07747, 0.08889, 0.09576, 0.1167, 0.02981, 0.01241, 0.01196, 0.01967, 0.03126, 0.04402, 0.06018, 0.0064, 1.0, 1.0, 1.006, 1.007, 1.0, 1.012, 1.01, 1.007, 1.0, 0.7847, 0.9041, 0.9905, 1.015, 1.032, 1.045, 1.039, 1.072, 1.1, 1.11, 1.033, 0.9873, 0.9214, 0.8214, 0.5831, 1.003, 1.015, 1.018, 1.02, 1.025, 0.8639, 0.9587, 1.035, 1.086, 1.109, 1.092, 1.071, 1.047, 1.045, 1.035, 1.013, 0.972, 0.9092, 0.8188, 0.8887, 1.002, 1.134, 1.263, 1.402, 1.226, 1.118, 0.8552, 0.9538, 1.029, 1.03, 1.23, 1.189, 1.111, 0.8164, 0.8282, 0.8098, 0.8652, 0.7069, 1.015, 0.9905, 0.9041, 0.7847, 0.9041, 0.7847, 0.9905, 1.015, 1.019, 1.037, 1.044, 1.09, 1.084, 1.038, 1.43, 2.036, 1.263, 1.832, 1.4, 1.265, 1.283, 1.937, 2.015, 1.247, 1.263, 1.978, 1.423, 1.273, 1.283, 1.876, 2.028, 2.023, 1.394, 1.858, 1.444, 1.447, 1.999, 1.452, 1.489, 1.411, 1.388, 1.414, 1.424, 1.901, 1.95, 1.422, 1.44, 1.427, 1.461, 1.406, 1.407, 1.426, 1.451, 1.479, 1.394, 1.411, 1.427, 1.395, 1.393, 1.422, 1.427, 1.422, 1.411, 1.0, 1.0, 1.0, 1.0, 1.0, 1.0, 1.0, 1.0, 1.0, 1.0, 1.0, 1.0, 1.0, 1.0, 1.0]): _vg.add([_i], _w, 'REPLACE')
_m = ob_body.modifiers.new('Mirror', 'MIRROR')
_m.use_clip = True
_m = ob_body.modifiers.new('Armature', 'ARMATURE')
_m.object = ob_skeleton
ob_skeleton.location = (0.0, 0.0, 0.0)
ob_skeleton.show_in_front = True
ob_skeleton.lineart.crease_threshold = 0.0

# ---- collection membership
col_collection.objects.link(ob_body)
col_collection.objects.link(ob_skeleton)

# ---- scene / render settings (as saved in the file)
scene.frame_start = 1; scene.frame_end = 250; scene.frame_set(1)
scene.render.engine = 'BLENDER_EEVEE_NEXT'
scene.cycles.use_denoising = False
scene.cycles.samples = 128
scene.cycles.sampling_pattern = 'TABULATED_SOBOL'
scene.cycles.use_adaptive_sampling = False
scene.cycles.use_light_tree = False
scene.view_settings.view_transform = 'Filmic'
bpy.context.view_layer.update()

# ---- added for rendering (the .blend has no active camera and no usable light): camera, sun
cam_auto = bpy.data.cameras.new('AutoCamera')
cam_auto.lens = 50.0
cam_auto.sensor_width = 36.0
cam_auto.clip_end = 1000.0
ob_auto_camera = bpy.data.objects.new('AutoCamera', cam_auto)
scene.collection.objects.link(ob_auto_camera)
ob_auto_camera.location = (15.2974, -18.1985, 11.2104)
ob_auto_camera.rotation_euler = (1.09748, -7.21219e-08, 0.694738)
scene.camera = ob_auto_camera
light_auto_sun = bpy.data.lights.new('AutoSun', 'SUN')
light_auto_sun.energy = 3.0
light_auto_sun.angle = 0.0523599
ob_auto_sun = bpy.data.objects.new('AutoSun', light_auto_sun)
scene.collection.objects.link(ob_auto_sun)
ob_auto_sun.rotation_euler = (0.872665, 0.174533, 0.523599)
bpy.context.view_layer.update()
